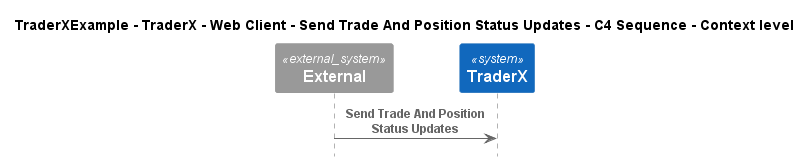

The diagram above was rendered by PlantUML. Its source (embedded in the PNG):
@startuml
!pragma layout smetana
!include ..\..\..\..\..\..\..\.c4s\C4_Sequence.puml

title TraderXExample - TraderX - Web Client - Send Trade And Position Status Updates - C4 Sequence - Context level

System_Ext(C4InterFlow.SoftwareSystems.ExternalSystem, "External", "")
System(TraderXExample.SoftwareSystems.TraderX, "TraderX", "TraderX")

Rel(C4InterFlow.SoftwareSystems.ExternalSystem, TraderXExample.SoftwareSystems.TraderX, "Send Trade And Position Status Updates")


@enduml